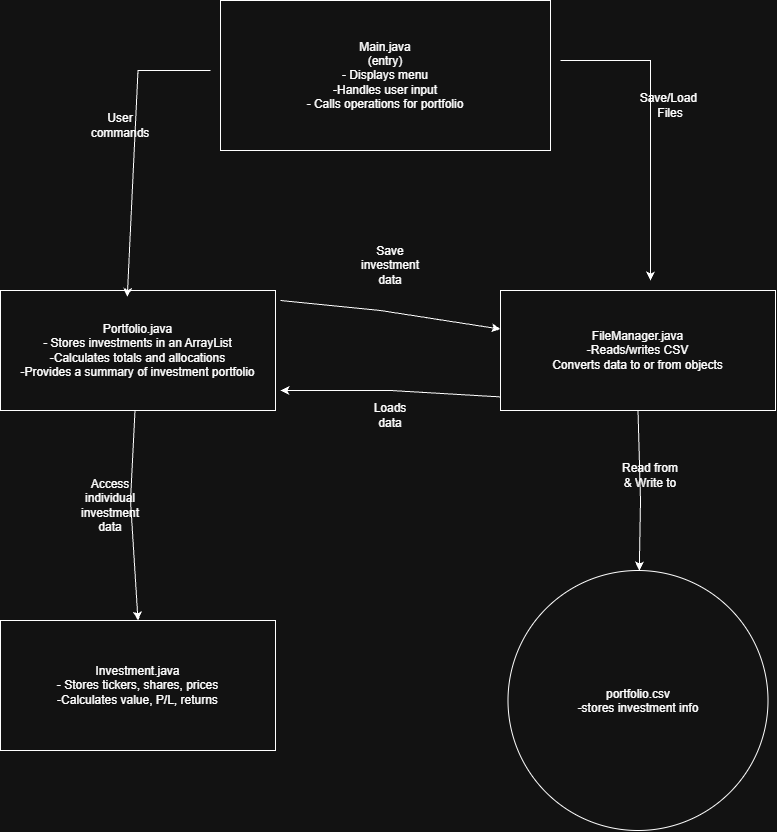

The diagram above was exported from draw.io. Its source (the exported page's mxGraphModel, read from the mxfile embedded in the PNG):
<mxGraphModel dx="1465" dy="890" grid="1" gridSize="10" guides="1" tooltips="1" connect="1" arrows="1" fold="1" page="1" pageScale="1" pageWidth="850" pageHeight="1100" math="0" shadow="0">
  <root>
    <mxCell id="0" />
    <mxCell id="1" parent="0" />
    <mxCell id="sLh_VVTpm5DHIJ_hmdh6-1" parent="1" style="rounded=0;whiteSpace=wrap;html=1;" value="Main.java&lt;div&gt;(entry)&lt;/div&gt;&lt;div&gt;- Displays menu&lt;/div&gt;&lt;div&gt;-Handles user input&lt;/div&gt;&lt;div&gt;- Calls operations for portfolio&lt;/div&gt;" vertex="1">
      <mxGeometry height="150" width="330" x="260" y="100" as="geometry" />
    </mxCell>
    <mxCell id="sLh_VVTpm5DHIJ_hmdh6-2" parent="1" style="rounded=0;whiteSpace=wrap;html=1;" value="Portfolio.java&lt;div&gt;- Stores investments in an ArrayList&lt;/div&gt;&lt;div&gt;-Calculates totals and allocations&lt;/div&gt;&lt;div&gt;-Provides a summary of investment portfolio&lt;/div&gt;" vertex="1">
      <mxGeometry height="120" width="275" x="40" y="390" as="geometry" />
    </mxCell>
    <mxCell id="sLh_VVTpm5DHIJ_hmdh6-3" parent="1" style="rounded=0;whiteSpace=wrap;html=1;" value="FileManager.java&lt;div&gt;-Reads/writes CSV&lt;/div&gt;&lt;div&gt;Converts data to or from objects&lt;/div&gt;" vertex="1">
      <mxGeometry height="120" width="275" x="540" y="390" as="geometry" />
    </mxCell>
    <mxCell id="sLh_VVTpm5DHIJ_hmdh6-4" parent="1" style="rounded=0;whiteSpace=wrap;html=1;" value="Investment.java&lt;div&gt;- Stores tickers, shares, prices&lt;/div&gt;&lt;div&gt;-Calculates value, P/L, returns&lt;/div&gt;" vertex="1">
      <mxGeometry height="130" width="275" x="40" y="720" as="geometry" />
    </mxCell>
    <mxCell id="sLh_VVTpm5DHIJ_hmdh6-5" parent="1" style="ellipse;whiteSpace=wrap;html=1;shapeInside=1;aspect=fixed;" value="portfolio.csv&lt;div&gt;-stores investment info&lt;/div&gt;" vertex="1">
      <mxGeometry height="260" width="260" x="547.5" y="670" as="geometry" />
    </mxCell>
    <mxCell id="sLh_VVTpm5DHIJ_hmdh6-7" edge="1" parent="1" style="endArrow=classic;html=1;rounded=0;defaultLabelBackgroundColor=page;" value="">
      <mxGeometry height="50" relative="1" width="50" x="-0.1161" as="geometry">
        <Array as="points">
          <mxPoint x="690" y="160" />
        </Array>
        <mxPoint x="600" y="160" as="sourcePoint" />
        <mxPoint x="690" y="380" as="targetPoint" />
      </mxGeometry>
    </mxCell>
    <mxCell id="sLh_VVTpm5DHIJ_hmdh6-8" edge="1" parent="1" source="sLh_VVTpm5DHIJ_hmdh6-3" style="endArrow=classic;html=1;rounded=0;defaultLabelBackgroundColor=page;exitX=0.5;exitY=1;exitDx=0;exitDy=0;" target="sLh_VVTpm5DHIJ_hmdh6-5" value="">
      <mxGeometry height="50" relative="1" width="50" x="0.1298" as="geometry">
        <Array as="points">
          <mxPoint x="680" y="600" />
        </Array>
        <mxPoint x="690" y="520" as="sourcePoint" />
        <mxPoint x="540" y="410" as="targetPoint" />
      </mxGeometry>
    </mxCell>
    <mxCell id="sLh_VVTpm5DHIJ_hmdh6-9" edge="1" parent="1" style="endArrow=classic;html=1;rounded=0;defaultLabelBackgroundColor=page;entryX=0.461;entryY=0.053;entryDx=0;entryDy=0;entryPerimeter=0;" target="sLh_VVTpm5DHIJ_hmdh6-2" value="">
      <mxGeometry height="50" relative="1" width="50" x="0.562" as="geometry">
        <Array as="points">
          <mxPoint x="177.5" y="170" />
        </Array>
        <mxPoint x="250" y="170" as="sourcePoint" />
        <mxPoint x="430" y="650" as="targetPoint" />
      </mxGeometry>
    </mxCell>
    <mxCell id="sLh_VVTpm5DHIJ_hmdh6-10" edge="1" parent="1" source="sLh_VVTpm5DHIJ_hmdh6-2" style="endArrow=classic;html=1;rounded=0;defaultLabelBackgroundColor=page;entryX=0.5;entryY=0;entryDx=0;entryDy=0;" target="sLh_VVTpm5DHIJ_hmdh6-4" value="">
      <mxGeometry height="50" relative="1" width="50" as="geometry">
        <Array as="points">
          <mxPoint x="170" y="600" />
        </Array>
        <mxPoint x="290" y="690" as="sourcePoint" />
        <mxPoint x="340" y="640" as="targetPoint" />
      </mxGeometry>
    </mxCell>
    <mxCell id="sLh_VVTpm5DHIJ_hmdh6-11" parent="1" style="text;html=1;whiteSpace=wrap;strokeColor=none;fillColor=none;align=center;verticalAlign=middle;rounded=0;" value="Save/Load&amp;nbsp; Files" vertex="1">
      <mxGeometry height="30" width="60" x="680" y="190" as="geometry" />
    </mxCell>
    <mxCell id="sLh_VVTpm5DHIJ_hmdh6-12" parent="1" style="text;html=1;whiteSpace=wrap;strokeColor=none;fillColor=none;align=center;verticalAlign=middle;rounded=0;" value="Read from &amp;amp; Write to" vertex="1">
      <mxGeometry height="30" width="60" x="660" y="560" as="geometry" />
    </mxCell>
    <mxCell id="sLh_VVTpm5DHIJ_hmdh6-13" parent="1" style="text;html=1;whiteSpace=wrap;strokeColor=none;fillColor=none;align=center;verticalAlign=middle;rounded=0;" value="User commands" vertex="1">
      <mxGeometry height="30" width="60" x="130" y="210" as="geometry" />
    </mxCell>
    <mxCell id="sLh_VVTpm5DHIJ_hmdh6-14" parent="1" style="text;html=1;whiteSpace=wrap;strokeColor=none;fillColor=none;align=center;verticalAlign=middle;rounded=0;" value="Access individual investment data" vertex="1">
      <mxGeometry height="30" width="60" x="120" y="590" as="geometry" />
    </mxCell>
    <mxCell id="sLh_VVTpm5DHIJ_hmdh6-15" edge="1" parent="1" style="endArrow=classic;html=1;rounded=0;defaultLabelBackgroundColor=page;" target="sLh_VVTpm5DHIJ_hmdh6-3" value="">
      <mxGeometry height="50" relative="1" width="50" x="0.2171" as="geometry">
        <Array as="points">
          <mxPoint x="420" y="410" />
        </Array>
        <mxPoint x="320" y="400" as="sourcePoint" />
        <mxPoint x="340" y="600" as="targetPoint" />
      </mxGeometry>
    </mxCell>
    <mxCell id="sLh_VVTpm5DHIJ_hmdh6-16" parent="1" style="text;html=1;whiteSpace=wrap;strokeColor=none;fillColor=none;align=center;verticalAlign=middle;rounded=0;" value="Save investment data" vertex="1">
      <mxGeometry height="30" width="60" x="400" y="350" as="geometry" />
    </mxCell>
    <mxCell id="sLh_VVTpm5DHIJ_hmdh6-17" edge="1" parent="1" source="sLh_VVTpm5DHIJ_hmdh6-3" style="endArrow=classic;html=1;rounded=0;defaultLabelBackgroundColor=page;exitX=0.001;exitY=0.887;exitDx=0;exitDy=0;exitPerimeter=0;" value="">
      <mxGeometry height="50" relative="1" width="50" as="geometry">
        <Array as="points">
          <mxPoint x="430" y="490" />
        </Array>
        <mxPoint x="290" y="630" as="sourcePoint" />
        <mxPoint x="320" y="490" as="targetPoint" />
      </mxGeometry>
    </mxCell>
    <mxCell id="sLh_VVTpm5DHIJ_hmdh6-18" parent="1" style="text;html=1;whiteSpace=wrap;strokeColor=none;fillColor=none;align=center;verticalAlign=middle;rounded=0;" value="Loads data" vertex="1">
      <mxGeometry height="30" width="60" x="400" y="500" as="geometry" />
    </mxCell>
  </root>
</mxGraphModel>